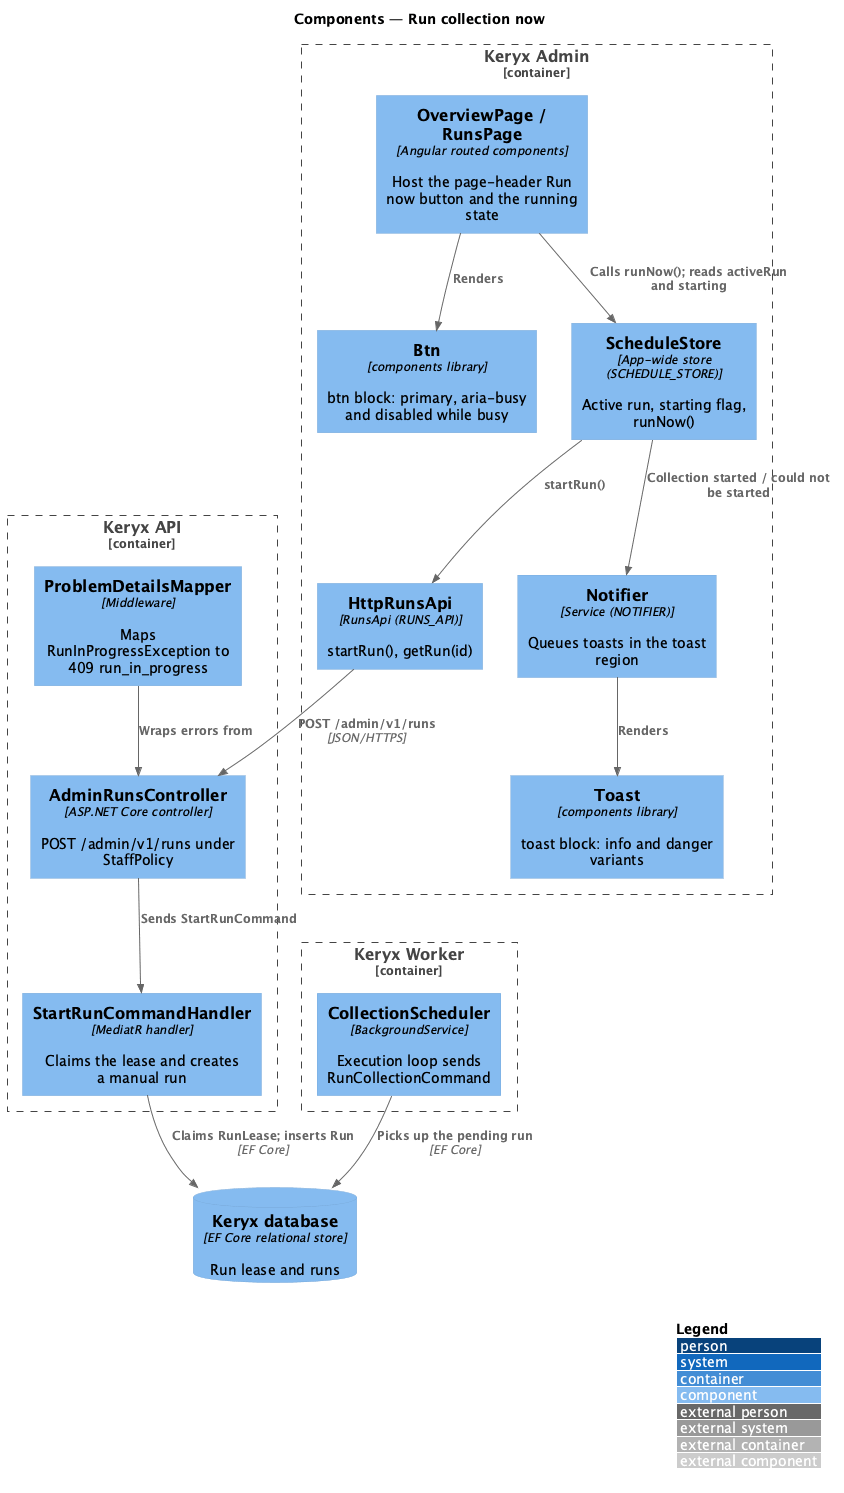

The diagram above was rendered by PlantUML. Its source (embedded in the PNG):
@startuml
!include <C4/C4_Component>
LAYOUT_WITH_LEGEND()
title Components — Run collection now

Container_Boundary(spa, "Keryx Admin") {
  Component(pages, "OverviewPage / RunsPage", "Angular routed components", "Host the page-header Run now button and the running state")
  Component(btn, "Btn", "components library", "btn block: primary, aria-busy and disabled while busy")
  Component(toast, "Toast", "components library", "toast block: info and danger variants")
  Component(store, "ScheduleStore", "App-wide store (SCHEDULE_STORE)", "Active run, starting flag, runNow()")
  Component(notifier, "Notifier", "Service (NOTIFIER)", "Queues toasts in the toast region")
  Component(runsApi, "HttpRunsApi", "RunsApi (RUNS_API)", "startRun(), getRun(id)")
}
Container_Boundary(api, "Keryx API") {
  Component(ctrl, "AdminRunsController", "ASP.NET Core controller", "POST /admin/v1/runs under StaffPolicy")
  Component(handler, "StartRunCommandHandler", "MediatR handler", "Claims the lease and creates a manual run")
  Component(mapper, "ProblemDetailsMapper", "Middleware", "Maps RunInProgressException to 409 run_in_progress")
}
Container_Boundary(worker, "Keryx Worker") {
  Component(scheduler, "CollectionScheduler", "BackgroundService", "Execution loop sends RunCollectionCommand")
}
ComponentDb(db, "Keryx database", "EF Core relational store", "Run lease and runs")

Rel(pages, store, "Calls runNow(); reads activeRun and starting")
Rel(pages, btn, "Renders")
Rel(store, runsApi, "startRun()")
Rel(store, notifier, "Collection started / could not be started")
Rel(notifier, toast, "Renders")
Rel(runsApi, ctrl, "POST /admin/v1/runs", "JSON/HTTPS")
Rel(ctrl, handler, "Sends StartRunCommand")
Rel(handler, db, "Claims RunLease; inserts Run", "EF Core")
Rel(mapper, ctrl, "Wraps errors from")
Rel(scheduler, db, "Picks up the pending run", "EF Core")
@enduml